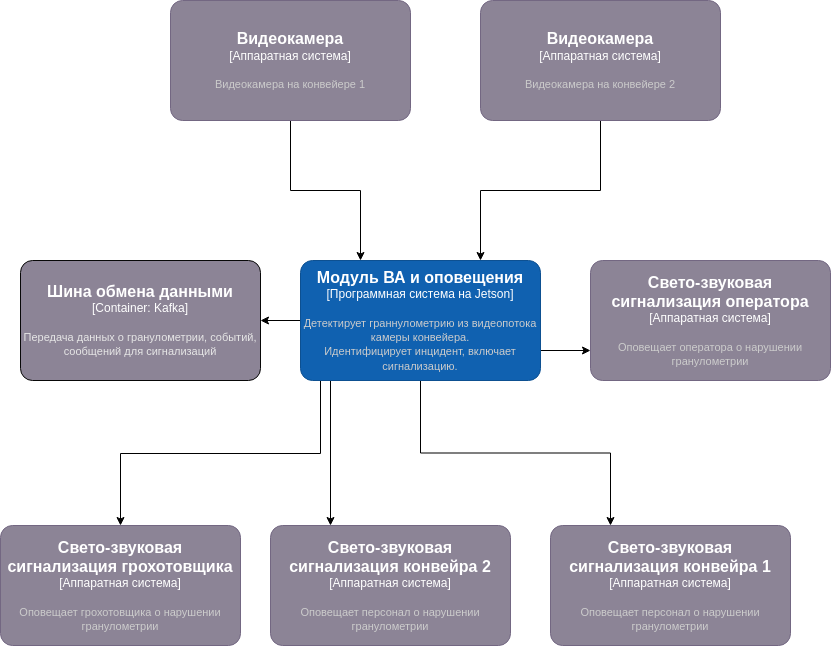

The diagram above was exported from draw.io. Its source (the exported page's mxGraphModel, read from the mxfile embedded in the PNG):
<mxGraphModel dx="1933" dy="523" grid="1" gridSize="10" guides="1" tooltips="1" connect="1" arrows="1" fold="1" page="1" pageScale="1" pageWidth="827" pageHeight="1169" math="0" shadow="0">
  <root>
    <mxCell id="0" />
    <mxCell id="1" parent="0" />
    <mxCell id="23" style="edgeStyle=orthogonalEdgeStyle;rounded=0;orthogonalLoop=1;jettySize=auto;html=1;exitX=0;exitY=0.5;exitDx=0;exitDy=0;exitPerimeter=0;entryX=1;entryY=0.5;entryDx=0;entryDy=0;entryPerimeter=0;" parent="1" source="5" edge="1">
      <mxGeometry relative="1" as="geometry">
        <mxPoint x="250" y="380" as="targetPoint" />
      </mxGeometry>
    </mxCell>
    <mxCell id="24" style="edgeStyle=orthogonalEdgeStyle;rounded=0;orthogonalLoop=1;jettySize=auto;html=1;exitX=1;exitY=0.75;exitDx=0;exitDy=0;exitPerimeter=0;entryX=0;entryY=0.75;entryDx=0;entryDy=0;entryPerimeter=0;" parent="1" source="5" target="13" edge="1">
      <mxGeometry relative="1" as="geometry" />
    </mxCell>
    <mxCell id="25" style="edgeStyle=orthogonalEdgeStyle;rounded=0;orthogonalLoop=1;jettySize=auto;html=1;exitX=0.25;exitY=1;exitDx=0;exitDy=0;exitPerimeter=0;entryX=0.5;entryY=0;entryDx=0;entryDy=0;entryPerimeter=0;" parent="1" source="5" target="14" edge="1">
      <mxGeometry relative="1" as="geometry">
        <Array as="points">
          <mxPoint x="310" y="440" />
          <mxPoint x="310" y="513" />
          <mxPoint x="110" y="513" />
        </Array>
      </mxGeometry>
    </mxCell>
    <mxCell id="27" style="edgeStyle=orthogonalEdgeStyle;rounded=0;orthogonalLoop=1;jettySize=auto;html=1;exitX=0.5;exitY=1;exitDx=0;exitDy=0;exitPerimeter=0;entryX=0.25;entryY=0;entryDx=0;entryDy=0;entryPerimeter=0;" parent="1" source="5" target="17" edge="1">
      <mxGeometry relative="1" as="geometry" />
    </mxCell>
    <mxCell id="28" style="edgeStyle=orthogonalEdgeStyle;rounded=0;orthogonalLoop=1;jettySize=auto;html=1;exitX=0.5;exitY=1;exitDx=0;exitDy=0;exitPerimeter=0;entryX=0.25;entryY=0;entryDx=0;entryDy=0;entryPerimeter=0;" parent="1" source="5" target="26" edge="1">
      <mxGeometry relative="1" as="geometry">
        <Array as="points">
          <mxPoint x="320" y="440" />
        </Array>
      </mxGeometry>
    </mxCell>
    <object placeholders="1" c4Name="Модуль ВА и оповещения" c4Type="Программная система на Jetson" c4Description="Детектирует граннулометрию из видеопотока камеры конвейера.&#10;Идентифицирует инцидент, включает сигнализацию." label="&lt;font style=&quot;font-size: 16px&quot;&gt;&lt;b&gt;%c4Name%&lt;/b&gt;&lt;/font&gt;&lt;div&gt;[%c4Type%]&lt;/div&gt;&lt;br&gt;&lt;div&gt;&lt;font style=&quot;font-size: 11px&quot;&gt;&lt;font color=&quot;#cccccc&quot;&gt;%c4Description%&lt;/font&gt;&lt;/div&gt;" id="5">
      <mxCell style="rounded=1;whiteSpace=wrap;html=1;labelBackgroundColor=none;fillColor=#1061B0;fontColor=#ffffff;align=center;arcSize=10;strokeColor=#0D5091;metaEdit=1;resizable=0;points=[[0.25,0,0],[0.5,0,0],[0.75,0,0],[1,0.25,0],[1,0.5,0],[1,0.75,0],[0.75,1,0],[0.5,1,0],[0.25,1,0],[0,0.75,0],[0,0.5,0],[0,0.25,0]];" parent="1" vertex="1">
        <mxGeometry x="290" y="320" width="240" height="120" as="geometry" />
      </mxCell>
    </object>
    <object placeholders="1" c4Name="Свето-звуковая сигнализация оператора" c4Type="Аппаратная система" c4Description="Оповещает оператора о нарушении гранулометрии" label="&lt;font style=&quot;font-size: 16px&quot;&gt;&lt;b&gt;%c4Name%&lt;/b&gt;&lt;/font&gt;&lt;div&gt;[%c4Type%]&lt;/div&gt;&lt;br&gt;&lt;div&gt;&lt;font style=&quot;font-size: 11px&quot;&gt;&lt;font color=&quot;#cccccc&quot;&gt;%c4Description%&lt;/font&gt;&lt;/div&gt;" id="13">
      <mxCell style="rounded=1;whiteSpace=wrap;html=1;labelBackgroundColor=none;fillColor=#8C8496;fontColor=#ffffff;align=center;arcSize=10;strokeColor=#736782;metaEdit=1;resizable=0;points=[[0.25,0,0],[0.5,0,0],[0.75,0,0],[1,0.25,0],[1,0.5,0],[1,0.75,0],[0.75,1,0],[0.5,1,0],[0.25,1,0],[0,0.75,0],[0,0.5,0],[0,0.25,0]];" parent="1" vertex="1">
        <mxGeometry x="580" y="320" width="240" height="120" as="geometry" />
      </mxCell>
    </object>
    <object placeholders="1" c4Name="Свето-звуковая сигнализация грохотовщика" c4Type="Аппаратная система" c4Description="Оповещает грохотовщика о нарушении гранулометрии" label="&lt;font style=&quot;font-size: 16px&quot;&gt;&lt;b&gt;%c4Name%&lt;/b&gt;&lt;/font&gt;&lt;div&gt;[%c4Type%]&lt;/div&gt;&lt;br&gt;&lt;div&gt;&lt;font style=&quot;font-size: 11px&quot;&gt;&lt;font color=&quot;#cccccc&quot;&gt;%c4Description%&lt;/font&gt;&lt;/div&gt;" id="14">
      <mxCell style="rounded=1;whiteSpace=wrap;html=1;labelBackgroundColor=none;fillColor=#8C8496;fontColor=#ffffff;align=center;arcSize=10;strokeColor=#736782;metaEdit=1;resizable=0;points=[[0.25,0,0],[0.5,0,0],[0.75,0,0],[1,0.25,0],[1,0.5,0],[1,0.75,0],[0.75,1,0],[0.5,1,0],[0.25,1,0],[0,0.75,0],[0,0.5,0],[0,0.25,0]];" parent="1" vertex="1">
        <mxGeometry x="-10" y="585" width="240" height="120" as="geometry" />
      </mxCell>
    </object>
    <object placeholders="1" c4Name="Свето-звуковая сигнализация конвейра 1" c4Type="Аппаратная система" c4Description="Оповещает персонал о нарушении гранулометрии" label="&lt;font style=&quot;font-size: 16px&quot;&gt;&lt;b&gt;%c4Name%&lt;/b&gt;&lt;/font&gt;&lt;div&gt;[%c4Type%]&lt;/div&gt;&lt;br&gt;&lt;div&gt;&lt;font style=&quot;font-size: 11px&quot;&gt;&lt;font color=&quot;#cccccc&quot;&gt;%c4Description%&lt;/font&gt;&lt;/div&gt;" id="17">
      <mxCell style="rounded=1;whiteSpace=wrap;html=1;labelBackgroundColor=none;fillColor=#8C8496;fontColor=#ffffff;align=center;arcSize=10;strokeColor=#736782;metaEdit=1;resizable=0;points=[[0.25,0,0],[0.5,0,0],[0.75,0,0],[1,0.25,0],[1,0.5,0],[1,0.75,0],[0.75,1,0],[0.5,1,0],[0.25,1,0],[0,0.75,0],[0,0.5,0],[0,0.25,0]];" parent="1" vertex="1">
        <mxGeometry x="540" y="585" width="240" height="120" as="geometry" />
      </mxCell>
    </object>
    <object placeholders="1" c4Name="Свето-звуковая сигнализация конвейра 2" c4Type="Аппаратная система" c4Description="Оповещает персонал о нарушении гранулометрии" label="&lt;font style=&quot;font-size: 16px&quot;&gt;&lt;b&gt;%c4Name%&lt;/b&gt;&lt;/font&gt;&lt;div&gt;[%c4Type%]&lt;/div&gt;&lt;br&gt;&lt;div&gt;&lt;font style=&quot;font-size: 11px&quot;&gt;&lt;font color=&quot;#cccccc&quot;&gt;%c4Description%&lt;/font&gt;&lt;/div&gt;" id="26">
      <mxCell style="rounded=1;whiteSpace=wrap;html=1;labelBackgroundColor=none;fillColor=#8C8496;fontColor=#ffffff;align=center;arcSize=10;strokeColor=#736782;metaEdit=1;resizable=0;points=[[0.25,0,0],[0.5,0,0],[0.75,0,0],[1,0.25,0],[1,0.5,0],[1,0.75,0],[0.75,1,0],[0.5,1,0],[0.25,1,0],[0,0.75,0],[0,0.5,0],[0,0.25,0]];" parent="1" vertex="1">
        <mxGeometry x="260" y="585" width="240" height="120" as="geometry" />
      </mxCell>
    </object>
    <object placeholders="1" c4Type="Шина обмена данными" c4Container="Container" c4Technology="Kafka" c4Description="Передача данных о гранулометрии, событий, сообщений для сигнализаций" label="&lt;font style=&quot;font-size: 16px&quot;&gt;&lt;b&gt;%c4Type%&lt;/b&gt;&lt;/font&gt;&lt;div&gt;[%c4Container%:&amp;nbsp;%c4Technology%]&lt;/div&gt;&lt;br&gt;&lt;div&gt;&lt;font style=&quot;font-size: 11px&quot;&gt;&lt;font color=&quot;#E6E6E6&quot;&gt;%c4Description%&lt;/font&gt;&lt;/div&gt;" id="29">
      <mxCell style="rounded=1;whiteSpace=wrap;html=1;labelBackgroundColor=none;fillColor=#8C8496;fontColor=#ffffff;align=center;arcSize=10;strokeColor=#080808;metaEdit=1;resizable=0;points=[[0.25,0,0],[0.5,0,0],[0.75,0,0],[1,0.25,0],[1,0.5,0],[1,0.75,0],[0.75,1,0],[0.5,1,0],[0.25,1,0],[0,0.75,0],[0,0.5,0],[0,0.25,0]];" parent="1" vertex="1">
        <mxGeometry x="10" y="320" width="240" height="120" as="geometry" />
      </mxCell>
    </object>
    <mxCell id="32" style="edgeStyle=orthogonalEdgeStyle;rounded=0;orthogonalLoop=1;jettySize=auto;html=1;exitX=0.5;exitY=1;exitDx=0;exitDy=0;exitPerimeter=0;entryX=0.25;entryY=0;entryDx=0;entryDy=0;entryPerimeter=0;" edge="1" parent="1" source="30" target="5">
      <mxGeometry relative="1" as="geometry" />
    </mxCell>
    <object placeholders="1" c4Name="Видеокамера" c4Type="Аппаратная система" c4Description="Видеокамера на конвейере 1" label="&lt;font style=&quot;font-size: 16px&quot;&gt;&lt;b&gt;%c4Name%&lt;/b&gt;&lt;/font&gt;&lt;div&gt;[%c4Type%]&lt;/div&gt;&lt;br&gt;&lt;div&gt;&lt;font style=&quot;font-size: 11px&quot;&gt;&lt;font color=&quot;#cccccc&quot;&gt;%c4Description%&lt;/font&gt;&lt;/div&gt;" id="30">
      <mxCell style="rounded=1;whiteSpace=wrap;html=1;labelBackgroundColor=none;fillColor=#8C8496;fontColor=#ffffff;align=center;arcSize=10;strokeColor=#736782;metaEdit=1;resizable=0;points=[[0.25,0,0],[0.5,0,0],[0.75,0,0],[1,0.25,0],[1,0.5,0],[1,0.75,0],[0.75,1,0],[0.5,1,0],[0.25,1,0],[0,0.75,0],[0,0.5,0],[0,0.25,0]];" vertex="1" parent="1">
        <mxGeometry x="160" y="60" width="240" height="120" as="geometry" />
      </mxCell>
    </object>
    <mxCell id="33" style="edgeStyle=orthogonalEdgeStyle;rounded=0;orthogonalLoop=1;jettySize=auto;html=1;exitX=0.5;exitY=1;exitDx=0;exitDy=0;exitPerimeter=0;entryX=0.75;entryY=0;entryDx=0;entryDy=0;entryPerimeter=0;" edge="1" parent="1" source="31" target="5">
      <mxGeometry relative="1" as="geometry" />
    </mxCell>
    <object placeholders="1" c4Name="Видеокамера" c4Type="Аппаратная система" c4Description="Видеокамера на конвейере 2" label="&lt;font style=&quot;font-size: 16px&quot;&gt;&lt;b&gt;%c4Name%&lt;/b&gt;&lt;/font&gt;&lt;div&gt;[%c4Type%]&lt;/div&gt;&lt;br&gt;&lt;div&gt;&lt;font style=&quot;font-size: 11px&quot;&gt;&lt;font color=&quot;#cccccc&quot;&gt;%c4Description%&lt;/font&gt;&lt;/div&gt;" id="31">
      <mxCell style="rounded=1;whiteSpace=wrap;html=1;labelBackgroundColor=none;fillColor=#8C8496;fontColor=#ffffff;align=center;arcSize=10;strokeColor=#736782;metaEdit=1;resizable=0;points=[[0.25,0,0],[0.5,0,0],[0.75,0,0],[1,0.25,0],[1,0.5,0],[1,0.75,0],[0.75,1,0],[0.5,1,0],[0.25,1,0],[0,0.75,0],[0,0.5,0],[0,0.25,0]];" vertex="1" parent="1">
        <mxGeometry x="470" y="60" width="240" height="120" as="geometry" />
      </mxCell>
    </object>
  </root>
</mxGraphModel>